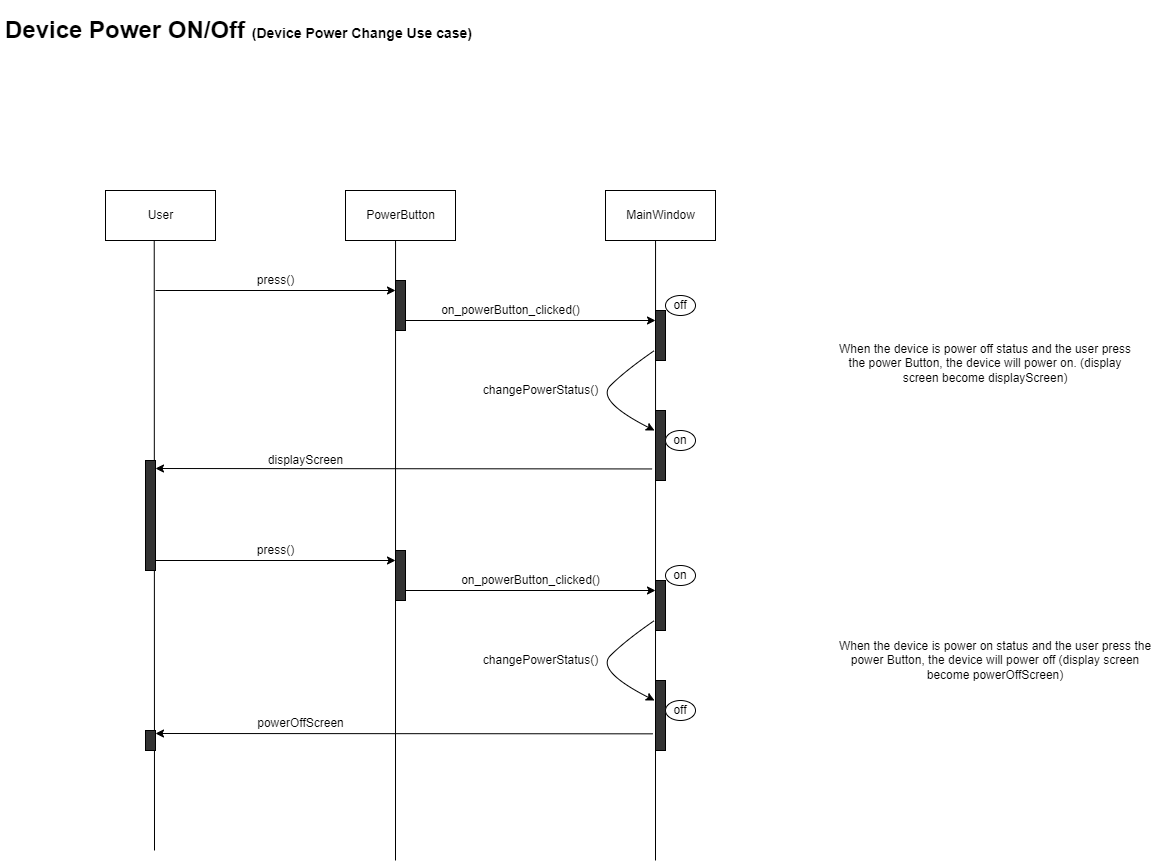

The diagram above was exported from draw.io. Its source (the exported page's mxGraphModel, read from the mxfile embedded in the PNG):
<mxGraphModel dx="983" dy="526" grid="1" gridSize="10" guides="1" tooltips="1" connect="1" arrows="1" fold="1" page="1" pageScale="1" pageWidth="1600" pageHeight="900" math="0" shadow="0">
  <root>
    <mxCell id="0" />
    <mxCell id="1" parent="0" />
    <mxCell id="J-rKs7c_pfZayW1Md4gY-1" value="User" style="html=1;" parent="1" vertex="1">
      <mxGeometry x="160" y="210" width="110" height="50" as="geometry" />
    </mxCell>
    <mxCell id="J-rKs7c_pfZayW1Md4gY-2" value="PowerButton" style="html=1;" parent="1" vertex="1">
      <mxGeometry x="400" y="210" width="110" height="50" as="geometry" />
    </mxCell>
    <mxCell id="J-rKs7c_pfZayW1Md4gY-3" value="MainWindow" style="html=1;" parent="1" vertex="1">
      <mxGeometry x="660" y="210" width="110" height="50" as="geometry" />
    </mxCell>
    <mxCell id="J-rKs7c_pfZayW1Md4gY-4" value="" style="endArrow=classic;html=1;rounded=0;" parent="1" edge="1">
      <mxGeometry width="50" height="50" relative="1" as="geometry">
        <mxPoint x="210" y="310" as="sourcePoint" />
        <mxPoint x="450" y="310" as="targetPoint" />
      </mxGeometry>
    </mxCell>
    <mxCell id="J-rKs7c_pfZayW1Md4gY-5" value="" style="endArrow=none;html=1;rounded=0;entryX=0.443;entryY=1.003;entryDx=0;entryDy=0;entryPerimeter=0;" parent="1" target="J-rKs7c_pfZayW1Md4gY-1" edge="1">
      <mxGeometry width="50" height="50" relative="1" as="geometry">
        <mxPoint x="209" y="870" as="sourcePoint" />
        <mxPoint x="209" y="270" as="targetPoint" />
      </mxGeometry>
    </mxCell>
    <mxCell id="J-rKs7c_pfZayW1Md4gY-6" value="" style="endArrow=none;html=1;rounded=0;entryX=0.455;entryY=1;entryDx=0;entryDy=0;entryPerimeter=0;" parent="1" target="J-rKs7c_pfZayW1Md4gY-2" edge="1">
      <mxGeometry width="50" height="50" relative="1" as="geometry">
        <mxPoint x="450" y="880" as="sourcePoint" />
        <mxPoint x="474.7099999999999" y="260" as="targetPoint" />
      </mxGeometry>
    </mxCell>
    <mxCell id="J-rKs7c_pfZayW1Md4gY-7" value="press()" style="text;html=1;align=center;verticalAlign=middle;resizable=0;points=[];autosize=1;strokeColor=none;fillColor=none;" parent="1" vertex="1">
      <mxGeometry x="305" y="290" width="50" height="20" as="geometry" />
    </mxCell>
    <mxCell id="J-rKs7c_pfZayW1Md4gY-8" value="" style="endArrow=classic;html=1;rounded=0;" parent="1" edge="1">
      <mxGeometry width="50" height="50" relative="1" as="geometry">
        <mxPoint x="450" y="340" as="sourcePoint" />
        <mxPoint x="710" y="340" as="targetPoint" />
      </mxGeometry>
    </mxCell>
    <mxCell id="J-rKs7c_pfZayW1Md4gY-9" value="" style="endArrow=none;html=1;rounded=0;entryX=0.455;entryY=1;entryDx=0;entryDy=0;entryPerimeter=0;" parent="1" edge="1">
      <mxGeometry width="50" height="50" relative="1" as="geometry">
        <mxPoint x="710" y="880" as="sourcePoint" />
        <mxPoint x="710.05" y="260" as="targetPoint" />
      </mxGeometry>
    </mxCell>
    <mxCell id="J-rKs7c_pfZayW1Md4gY-10" value="on_powerButton_clicked()" style="text;html=1;align=center;verticalAlign=middle;resizable=0;points=[];autosize=1;strokeColor=none;fillColor=none;" parent="1" vertex="1">
      <mxGeometry x="490" y="320" width="150" height="20" as="geometry" />
    </mxCell>
    <mxCell id="J-rKs7c_pfZayW1Md4gY-11" value="" style="html=1;points=[];perimeter=orthogonalPerimeter;fillColor=#333333;" parent="1" vertex="1">
      <mxGeometry x="450" y="300" width="10" height="50" as="geometry" />
    </mxCell>
    <mxCell id="J-rKs7c_pfZayW1Md4gY-12" value="" style="html=1;points=[];perimeter=orthogonalPerimeter;fillColor=#333333;" parent="1" vertex="1">
      <mxGeometry x="710" y="330" width="10" height="50" as="geometry" />
    </mxCell>
    <mxCell id="J-rKs7c_pfZayW1Md4gY-31" value="&lt;h1&gt;Device Power ON/Off&amp;nbsp;&lt;font style=&quot;font-size: 14px&quot;&gt;(Device Power Change Use case)&lt;/font&gt;&lt;/h1&gt;&lt;p&gt;&lt;br&gt;&lt;/p&gt;" style="text;html=1;strokeColor=none;fillColor=none;spacing=5;spacingTop=-20;whiteSpace=wrap;overflow=hidden;rounded=0;" parent="1" vertex="1">
      <mxGeometry x="55" y="30" width="1080" height="120" as="geometry" />
    </mxCell>
    <mxCell id="J-rKs7c_pfZayW1Md4gY-32" value="" style="html=1;points=[];perimeter=orthogonalPerimeter;fillColor=#333333;" parent="1" vertex="1">
      <mxGeometry x="710" y="430" width="10" height="70" as="geometry" />
    </mxCell>
    <mxCell id="J-rKs7c_pfZayW1Md4gY-33" value="" style="curved=1;endArrow=classic;html=1;rounded=0;" parent="1" edge="1">
      <mxGeometry width="50" height="50" relative="1" as="geometry">
        <mxPoint x="709" y="370" as="sourcePoint" />
        <mxPoint x="709" y="450" as="targetPoint" />
        <Array as="points">
          <mxPoint x="680" y="390" />
          <mxPoint x="650" y="420" />
        </Array>
      </mxGeometry>
    </mxCell>
    <mxCell id="J-rKs7c_pfZayW1Md4gY-34" value="changePowerStatus()" style="text;html=1;align=center;verticalAlign=middle;resizable=0;points=[];autosize=1;strokeColor=none;fillColor=none;" parent="1" vertex="1">
      <mxGeometry x="530" y="400" width="130" height="20" as="geometry" />
    </mxCell>
    <mxCell id="J-rKs7c_pfZayW1Md4gY-35" value="off" style="ellipse;whiteSpace=wrap;html=1;" parent="1" vertex="1">
      <mxGeometry x="720" y="315" width="30" height="20" as="geometry" />
    </mxCell>
    <mxCell id="J-rKs7c_pfZayW1Md4gY-36" value="on" style="ellipse;whiteSpace=wrap;html=1;" parent="1" vertex="1">
      <mxGeometry x="720" y="450" width="30" height="20" as="geometry" />
    </mxCell>
    <mxCell id="J-rKs7c_pfZayW1Md4gY-55" value="" style="endArrow=classic;html=1;rounded=0;" parent="1" edge="1">
      <mxGeometry width="50" height="50" relative="1" as="geometry">
        <mxPoint x="210" y="580" as="sourcePoint" />
        <mxPoint x="450" y="580" as="targetPoint" />
      </mxGeometry>
    </mxCell>
    <mxCell id="J-rKs7c_pfZayW1Md4gY-56" value="press()" style="text;html=1;align=center;verticalAlign=middle;resizable=0;points=[];autosize=1;strokeColor=none;fillColor=none;" parent="1" vertex="1">
      <mxGeometry x="305" y="560" width="50" height="20" as="geometry" />
    </mxCell>
    <mxCell id="J-rKs7c_pfZayW1Md4gY-57" value="" style="endArrow=classic;html=1;rounded=0;" parent="1" edge="1">
      <mxGeometry width="50" height="50" relative="1" as="geometry">
        <mxPoint x="450" y="610" as="sourcePoint" />
        <mxPoint x="710" y="610" as="targetPoint" />
      </mxGeometry>
    </mxCell>
    <mxCell id="J-rKs7c_pfZayW1Md4gY-59" value="" style="html=1;points=[];perimeter=orthogonalPerimeter;fillColor=#333333;" parent="1" vertex="1">
      <mxGeometry x="450" y="570" width="10" height="50" as="geometry" />
    </mxCell>
    <mxCell id="J-rKs7c_pfZayW1Md4gY-60" value="" style="html=1;points=[];perimeter=orthogonalPerimeter;fillColor=#333333;" parent="1" vertex="1">
      <mxGeometry x="710" y="600" width="10" height="50" as="geometry" />
    </mxCell>
    <mxCell id="J-rKs7c_pfZayW1Md4gY-61" value="" style="html=1;points=[];perimeter=orthogonalPerimeter;fillColor=#333333;" parent="1" vertex="1">
      <mxGeometry x="710" y="700" width="10" height="70" as="geometry" />
    </mxCell>
    <mxCell id="J-rKs7c_pfZayW1Md4gY-62" value="" style="curved=1;endArrow=classic;html=1;rounded=0;" parent="1" edge="1">
      <mxGeometry width="50" height="50" relative="1" as="geometry">
        <mxPoint x="709" y="640" as="sourcePoint" />
        <mxPoint x="709" y="720" as="targetPoint" />
        <Array as="points">
          <mxPoint x="680" y="660" />
          <mxPoint x="650" y="690" />
        </Array>
      </mxGeometry>
    </mxCell>
    <mxCell id="J-rKs7c_pfZayW1Md4gY-63" value="changePowerStatus()" style="text;html=1;align=center;verticalAlign=middle;resizable=0;points=[];autosize=1;strokeColor=none;fillColor=none;" parent="1" vertex="1">
      <mxGeometry x="530" y="670" width="130" height="20" as="geometry" />
    </mxCell>
    <mxCell id="J-rKs7c_pfZayW1Md4gY-64" value="on" style="ellipse;whiteSpace=wrap;html=1;" parent="1" vertex="1">
      <mxGeometry x="720" y="585" width="30" height="20" as="geometry" />
    </mxCell>
    <mxCell id="J-rKs7c_pfZayW1Md4gY-65" value="off" style="ellipse;whiteSpace=wrap;html=1;" parent="1" vertex="1">
      <mxGeometry x="720" y="720" width="30" height="20" as="geometry" />
    </mxCell>
    <mxCell id="J-rKs7c_pfZayW1Md4gY-66" value="When the device is power off status and the user press the power Button, the device will power on. (display screen become displayScreen)" style="text;html=1;strokeColor=none;fillColor=none;align=center;verticalAlign=middle;whiteSpace=wrap;rounded=0;" parent="1" vertex="1">
      <mxGeometry x="890" y="330" width="300" height="105" as="geometry" />
    </mxCell>
    <mxCell id="J-rKs7c_pfZayW1Md4gY-67" value="When the device is power on status and the user press the power Button, the device will power off (display screen become powerOffScreen)" style="text;html=1;strokeColor=none;fillColor=none;align=center;verticalAlign=middle;whiteSpace=wrap;rounded=0;" parent="1" vertex="1">
      <mxGeometry x="890" y="627.5" width="320" height="105" as="geometry" />
    </mxCell>
    <mxCell id="NIkV3QtKqoD5LAcg7l1d-2" value="on_powerButton_clicked()" style="text;html=1;align=center;verticalAlign=middle;resizable=0;points=[];autosize=1;strokeColor=none;fillColor=none;" vertex="1" parent="1">
      <mxGeometry x="510" y="590" width="150" height="20" as="geometry" />
    </mxCell>
    <mxCell id="NIkV3QtKqoD5LAcg7l1d-3" value="" style="endArrow=classic;html=1;rounded=0;exitX=-0.341;exitY=0.835;exitDx=0;exitDy=0;exitPerimeter=0;" edge="1" parent="1" source="J-rKs7c_pfZayW1Md4gY-32">
      <mxGeometry width="50" height="50" relative="1" as="geometry">
        <mxPoint x="520" y="500" as="sourcePoint" />
        <mxPoint x="210" y="488" as="targetPoint" />
      </mxGeometry>
    </mxCell>
    <mxCell id="NIkV3QtKqoD5LAcg7l1d-4" value="" style="html=1;points=[];perimeter=orthogonalPerimeter;fillColor=#333333;" vertex="1" parent="1">
      <mxGeometry x="200" y="480" width="10" height="110" as="geometry" />
    </mxCell>
    <mxCell id="NIkV3QtKqoD5LAcg7l1d-5" value="" style="html=1;points=[];perimeter=orthogonalPerimeter;fillColor=#333333;" vertex="1" parent="1">
      <mxGeometry x="200" y="750" width="10" height="20" as="geometry" />
    </mxCell>
    <mxCell id="NIkV3QtKqoD5LAcg7l1d-6" value="" style="endArrow=classic;html=1;rounded=0;exitX=-0.266;exitY=0.762;exitDx=0;exitDy=0;exitPerimeter=0;" edge="1" parent="1" source="J-rKs7c_pfZayW1Md4gY-61">
      <mxGeometry width="50" height="50" relative="1" as="geometry">
        <mxPoint x="550" y="790" as="sourcePoint" />
        <mxPoint x="210" y="753" as="targetPoint" />
      </mxGeometry>
    </mxCell>
    <mxCell id="NIkV3QtKqoD5LAcg7l1d-7" value="displayScreen" style="text;html=1;align=center;verticalAlign=middle;resizable=0;points=[];autosize=1;strokeColor=none;fillColor=none;" vertex="1" parent="1">
      <mxGeometry x="315" y="470" width="90" height="20" as="geometry" />
    </mxCell>
    <mxCell id="NIkV3QtKqoD5LAcg7l1d-8" value="powerOffScreen" style="text;html=1;align=center;verticalAlign=middle;resizable=0;points=[];autosize=1;strokeColor=none;fillColor=none;" vertex="1" parent="1">
      <mxGeometry x="305" y="732.5" width="100" height="20" as="geometry" />
    </mxCell>
  </root>
</mxGraphModel>